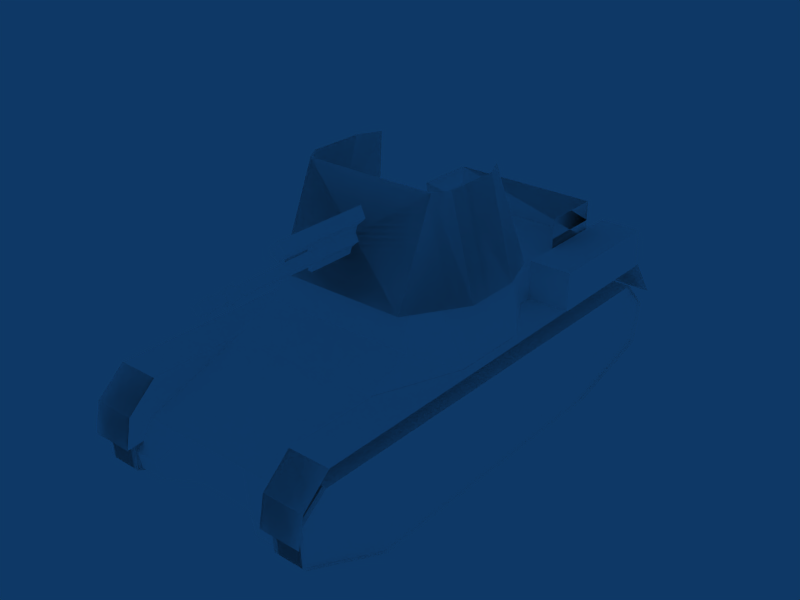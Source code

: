 # Source: SdKfz101_Panzerjager_I_Spain.blend  (saved by Blender 2.49.2; exported with 4.5.12 LTS)
import bpy
from mathutils import Matrix  # noqa: F401  (used for matrix-valued properties, if any)

bpy.ops.wm.read_factory_settings(use_empty=True)
scene = bpy.context.scene
scene.name = 'Scene'

# ---- collections
col_collection_1 = bpy.data.collections.new('Collection 1'); scene.collection.children.link(col_collection_1)

# ---- materials (node trees are filled in below, after node groups)
mat_default = bpy.data.materials.new('Default')
mat_default.alpha_threshold = 0.0
mat_default.diffuse_color = (1.0, 1.0, 1.0, 1.0)
mat_default.roughness = 0.5
mat_default.specular_intensity = 1.0

# ---- material node trees

# ---- world
world_world = bpy.data.worlds.new('World'); scene.world = world_world
world_world.color = (0.05656, 0.2208, 0.4)
world_world.use_sun_shadow = False
world_world.sun_shadow_jitter_overblur = 0.0
world_world.cycles.sampling_method = 'MANUAL'
world_world.cycles.sample_map_resolution = 256

# ---- meshes
me_tank = bpy.data.meshes.new('Tank')
me_tank.from_pydata([(-3.87, 98.91, 94.73), (-1.067, 98.91, 91.73), (-1.067, 95.28, 98.29), (-4.405, 95.28, 94.73), (-1.067, 95.28, 91.16), (2.271, 95.28, 94.73), (-1.067, 87.5, 97.06), (-3.249, 87.5, 94.73), (-1.067, 87.5, 92.4), (1.115, 87.5, 94.73), (-4.893, 87.57, 94.73), (-1.067, 83.0, 98.81), (-1.067, 83.0, 90.64), (2.755, 83.0, 94.73), (-1.067, 86.75, 97.32), (-3.498, 86.75, 94.73), (-1.067, 86.75, 92.13), (1.364, 86.75, 94.73), (-1.067, -8.649, 90.71), (2.698, -8.649, 94.73), (-1.067, 65.59, 102.8), (-1.067, 62.32, 106.8), (-4.847, 62.32, 102.8), (-1.067, 62.32, 98.75), (2.713, 62.32, 102.8), (2.698, 2.735, 102.8), (1.736, 98.91, 94.73), (-1.067, 98.91, 97.72), (-1.067, 2.735, 98.77), (-4.831, 2.735, 102.8), (-1.067, 2.735, 106.8), (-4.831, -8.649, 94.73), (-1.067, -8.649, 98.75), (-4.888, 83.0, 94.73), (2.759, 87.57, 94.73), (-1.067, 87.57, 90.64), (-1.067, 87.57, 98.81), (-1.067, 87.57, 98.81), (-1.067, 87.57, 90.64), (2.759, 87.57, 94.73), (-4.888, 83.0, 94.73), (-1.067, -8.649, 98.75), (-4.831, -8.649, 94.73), (-1.067, 2.735, 106.8), (-4.831, 2.735, 102.8), (-1.067, 2.735, 98.77), (-1.067, 98.91, 97.72), (1.736, 98.91, 94.73), (2.698, 2.735, 102.8), (2.698, -8.649, 94.73), (-1.067, -8.649, 90.71), (2.755, 83.0, 94.73), (-1.067, 83.0, 90.64), (-1.067, 83.0, 98.81), (-4.893, 87.57, 94.73), (-1.067, 98.91, 91.73), (-3.87, 98.91, 94.73), (47.86, 93.94, 45.56), (47.86, 105.6, 36.55), (47.86, 104.6, 18.54), (47.86, 63.93, -0.1344), (47.86, -67.01, -0.07328), (47.86, -110.7, 11.13), (47.86, -114.2, 29.75), (47.86, -100.9, 43.75), (34.84, 93.94, 45.56), (34.84, 105.6, 36.55), (34.84, 104.6, 18.54), (34.84, 63.93, -0.1344), (34.84, -67.01, -0.07328), (34.84, -114.2, 29.75), (34.84, -100.9, 43.75), (49.66, 93.94, 45.56), (49.66, 105.6, 36.55), (49.66, 104.6, 18.54), (49.66, 63.93, -0.1344), (49.66, -67.01, -0.07328), (49.66, -110.7, 11.13), (49.66, -114.2, 29.75), (49.66, -100.9, 43.75), (-49.71, 93.94, 45.56), (-49.71, 105.6, 36.55), (-49.71, 104.6, 18.54), (-49.71, 63.93, -0.1344), (-49.71, -67.01, -0.07328), (-49.71, -110.7, 11.13), (-49.71, -114.2, 29.75), (-49.71, -100.9, 43.75), (-36.69, 93.94, 45.56), (-36.69, 105.6, 36.55), (-36.69, 104.6, 18.54), (-36.69, 63.93, -0.1344), (-36.69, -67.01, -0.07328), (-36.69, -110.7, 11.13), (-36.69, -114.2, 29.75), (-36.69, -100.9, 43.75), (-51.52, 93.94, 45.56), (-51.52, 105.6, 36.55), (-51.52, 104.6, 18.54), (-51.52, 63.93, -0.1344), (-51.52, -67.01, -0.07328), (-51.52, -110.7, 11.13), (-51.52, -114.2, 29.75), (-51.52, -100.9, 43.75), (33.29, -103.2, 54.01), (33.29, 93.91, 53.97), (51.31, 93.91, 53.97), (51.31, -103.2, 54.01), (33.29, -115.8, 36.16), (51.31, -115.8, 36.16), (33.29, 93.91, 31.21), (33.29, 106.4, 43.1), (51.31, 106.4, 43.1), (33.29, 109.0, 30.21), (51.31, 109.0, 30.21), (33.29, -32.17, 34.92), (33.29, 51.3, 34.89), (33.29, -32.15, 54.01), (33.29, -32.14, 69.75), (33.29, -101.4, 54.07), (33.29, -101.4, 65.88), (33.29, -104.3, 25.84), (-35.14, -32.17, 34.92), (-35.14, 51.3, 34.89), (-35.14, -32.15, 54.01), (-35.14, -32.14, 69.75), (-35.14, -101.4, 54.07), (-35.14, -101.4, 65.88), (-35.14, -104.3, 25.84), (10.9, 43.47, 34.9), (-12.75, 43.47, 34.9), (-12.75, -11.0, 34.91), (10.9, -11.0, 34.91), (-12.75, 25.42, 80.62), (10.9, 25.42, 80.62), (-12.75, 7.293, 80.64), (10.9, 7.293, 80.64), (33.29, 97.52, 38.43), (33.29, 34.21, 62.75), (33.29, 53.15, 54.01), (14.42, 97.52, 38.43), (14.42, 91.18, 14.33), (23.73, 104.0, 26.47), (34.44, 104.0, 26.47), (23.73, 102.6, 18.71), (34.44, 102.6, 18.71), (29.85, 27.86, 75.3), (47.07, 17.48, 54.01), (35.58, 17.46, 75.34), (47.06, -16.4, 54.0), (35.6, -16.42, 75.34), (33.14, -39.64, 53.98), (33.28, -32.42, 75.35), (-35.14, 97.52, 38.43), (-35.14, 34.21, 62.75), (-35.14, 53.15, 54.01), (-16.27, 97.52, 38.43), (-16.27, 91.18, 14.33), (-25.58, 104.0, 26.47), (-36.29, 104.0, 26.47), (-25.58, 102.6, 18.71), (-36.29, 102.6, 18.71), (-31.7, 27.86, 75.3), (-48.92, 17.48, 54.01), (-37.43, 17.46, 75.34), (-48.91, -16.4, 54.0), (-37.45, -16.42, 75.34), (-34.99, -39.64, 53.98), (-35.14, -32.42, 75.35), (29.85, 27.86, 75.3), (-31.7, 27.86, 75.3), (-30.21, 32.56, 75.35), (28.35, 32.56, 75.35), (43.54, 7.967, 75.25), (35.58, 17.46, 75.34), (43.56, -16.33, 75.27), (35.6, -16.42, 75.34), (36.96, -34.74, 75.08), (33.28, -32.42, 75.35), (-37.43, 17.46, 75.34), (-45.39, 7.967, 75.25), (-37.45, -16.42, 75.34), (-45.41, -16.33, 75.27), (-35.14, -32.42, 75.35), (-38.81, -34.74, 75.08), (29.71, 27.89, 34.62), (-31.56, 27.89, 34.62), (35.25, 17.32, 34.66), (34.92, -16.37, 34.66), (32.29, -45.75, 34.69), (-37.11, 17.32, 34.66), (-36.78, -16.37, 34.66), (-34.14, -45.75, 34.69), (-35.14, -103.2, 54.01), (-35.14, 93.91, 53.97), (-53.16, 93.91, 53.97), (-53.16, -103.2, 54.01), (-35.14, -115.8, 36.16), (-53.16, -115.8, 36.16), (-35.14, 93.91, 31.21), (-35.14, 106.4, 43.1), (-53.16, 106.4, 43.1), (-35.14, 109.0, 30.21), (-53.16, 109.0, 30.21), (-35.14, -100.8, 53.99), (-35.14, -45.21, 53.98), (-53.45, -45.21, 53.98), (-53.45, -100.8, 53.99), (-35.14, -100.8, 71.04), (-35.14, -45.21, 71.03), (-53.45, -45.21, 71.03), (-53.45, -100.8, 71.04), (32.41, -88.76, 65.9), (32.41, -88.75, 83.21), (-34.26, -88.75, 83.21), (-34.26, -88.76, 65.9), (32.41, -62.13, 65.88), (32.41, -62.12, 83.19), (-34.26, -62.13, 65.88), (-34.26, -62.12, 83.19), (32.41, -88.76, 65.9), (32.41, -88.75, 83.21), (-34.26, -88.75, 83.21), (-34.26, -88.76, 65.9), (32.41, -62.13, 65.88), (32.41, -62.12, 83.19), (-34.26, -62.12, 83.19), (-34.26, -62.13, 65.88), (32.4, -101.4, 51.25), (32.4, -101.4, 65.01), (-1.335, -101.4, 65.01), (-1.335, -101.4, 51.25), (32.4, -110.2, 54.27), (32.4, -110.2, 62.01), (-1.335, -110.2, 62.01), (-1.335, -110.2, 54.27), (38.62, -103.7, 58.27), (31.47, -104.2, 58.27), (38.62, -106.9, 56.1), (38.62, -106.9, 60.45), (31.47, -106.4, 59.79), (31.47, -106.4, 56.75), (-35.79, -115.5, 36.16), (-35.79, 93.91, 31.21), (-35.79, -103.1, 53.82), (-35.79, 93.56, 53.65), (-35.79, 106.0, 42.84), (-35.79, 108.6, 30.21), (34.23, -115.5, 36.16), (34.23, -103.1, 53.82), (34.23, 93.91, 31.21), (34.23, 93.56, 53.65), (34.23, 106.0, 42.84), (34.23, 108.6, 30.21), (28.35, 32.56, 75.35), (43.54, 7.967, 75.25), (43.55, -16.33, 75.27), (36.96, -34.74, 75.08), (28.35, 14.54, 117.3), (32.43, 7.943, 117.3), (32.44, -16.31, 117.3), (27.56, -26.24, 117.2), (-30.21, 32.56, 75.35), (-45.4, 7.967, 75.25), (-45.41, -16.33, 75.27), (-38.81, -34.74, 75.08), (-30.2, 14.54, 117.3), (-34.29, 7.943, 117.3), (-34.29, -16.31, 117.3), (-29.41, -26.24, 117.2), (-30.2, 14.54, 117.3), (28.35, 14.54, 117.3), (28.35, 32.56, 75.35), (-30.21, 32.56, 75.35), (32.43, 7.943, 117.3), (43.54, 7.967, 75.25), (32.44, -16.31, 117.3), (43.55, -16.33, 75.27), (27.56, -26.24, 117.2), (36.96, -34.74, 75.08), (-45.4, 7.967, 75.25), (-34.29, 7.943, 117.3), (-45.41, -16.33, 75.27), (-34.29, -16.31, 117.3), (-38.81, -34.74, 75.08), (-29.41, -26.24, 117.2), (-0.1566, 3.931, 89.88), (-1.977, 3.931, 89.88), (-1.977, 3.931, 100.2), (-0.1566, 3.931, 100.2), (-0.1528, 46.8, 89.76), (-1.981, 46.8, 89.76), (-1.981, 46.8, 100.1), (-0.1528, 46.8, 100.1), (6.047, 23.25, 84.41), (-8.181, 23.25, 84.41), (-8.181, -10.01, 84.42), (6.047, -10.01, 84.42), (-8.181, 19.14, 97.51), (6.047, 19.14, 97.51), (-8.181, -9.998, 97.53), (6.047, -9.998, 97.53), (-53.16, 109.0, 30.21), (-35.14, 109.0, 30.21), (-53.16, 106.4, 43.1), (-35.14, 106.4, 43.1), (-53.16, -115.8, 36.16), (-35.14, -115.8, 36.16), (-53.16, -103.2, 54.01), (-53.16, 93.91, 53.97), (-35.14, 93.91, 53.97), (-35.14, -103.2, 54.01), (51.31, 109.0, 30.21), (33.29, 109.0, 30.21), (51.31, 106.4, 43.1), (33.29, 106.4, 43.1), (51.31, -115.8, 36.16), (33.29, -115.8, 36.16), (51.31, -103.2, 54.01), (51.31, 93.91, 53.97), (33.29, 93.91, 53.97), (33.29, -103.2, 54.01), (-51.52, -100.9, 43.75), (-51.52, -114.2, 29.75), (-51.52, -110.7, 11.13), (-51.52, -67.01, -0.07328), (-51.52, 63.93, -0.1344), (-51.52, 104.6, 18.54), (-51.52, 105.6, 36.55), (-51.52, 93.94, 45.56), (-36.69, -100.9, 43.75), (-36.69, -114.2, 29.75), (-36.69, -110.7, 11.13), (-36.69, -67.01, -0.07328), (-36.69, 63.93, -0.1344), (-36.69, 104.6, 18.54), (-36.69, 105.6, 36.55), (-36.69, 93.94, 45.56), (49.66, -100.9, 43.75), (49.66, -114.2, 29.75), (49.66, -110.7, 11.13), (49.66, -67.01, -0.07328), (49.66, 63.93, -0.1344), (49.66, 104.6, 18.54), (49.66, 105.6, 36.55), (49.66, 93.94, 45.56), (34.84, -100.9, 43.75), (34.84, -114.2, 29.75), (34.84, -110.7, 11.13), (34.84, -67.01, -0.07328), (34.84, 63.93, -0.1344), (34.84, 104.6, 18.54), (34.84, 105.6, 36.55), (34.84, 93.94, 45.56), (-38.77, -100.9, 43.75), (-38.77, -114.2, 29.75), (-38.77, -110.7, 11.13), (-38.77, -67.01, -0.07328), (-38.77, 63.93, -0.1344), (-38.77, 104.6, 18.54), (-38.77, 105.6, 36.55), (-38.77, 93.94, 45.56), (36.92, -100.9, 43.75), (36.92, -114.2, 29.75), (36.92, -110.7, 11.13), (36.92, -67.01, -0.07328), (36.92, 63.93, -0.1344), (36.92, 104.6, 18.54), (36.92, 105.6, 36.55), (36.92, 93.94, 45.56), (34.84, 105.6, 36.55), (49.66, 105.6, 36.55), (34.84, 104.6, 18.54), (49.66, 104.6, 18.54), (34.84, 63.93, -0.1344), (49.66, 63.93, -0.1344), (34.84, -67.01, -0.07328), (49.66, -67.01, -0.07328), (34.84, -114.2, 29.75), (49.66, -114.2, 29.75), (34.84, -100.9, 43.75), (49.66, -100.9, 43.75), (-36.69, 105.6, 36.55), (-51.52, 105.6, 36.55), (-36.69, 104.6, 18.54), (-51.52, 104.6, 18.54), (-36.69, 63.93, -0.1344), (-51.52, 63.93, -0.1344), (-36.69, -110.7, 11.13), (-51.52, -110.7, 11.13), (-36.69, -67.01, -0.07328), (-51.52, -67.01, -0.07328), (-36.69, -114.2, 29.75), (-51.52, -114.2, 29.75), (-36.69, -100.9, 43.75), (-51.52, -100.9, 43.75), (33.29, -103.2, 54.01), (33.29, -103.2, 54.01), (33.29, 93.91, 53.97), (33.29, 106.4, 43.1), (33.29, 109.0, 30.21), (33.29, -115.8, 36.16), (51.31, -103.2, 54.01), (33.29, -32.14, 69.75), (33.29, -32.14, 69.75), (33.29, -32.15, 54.01), (-35.14, -32.14, 69.75), (-35.14, -32.14, 69.75), (-35.14, -32.15, 54.01), (-35.14, -101.4, 65.88), (-35.14, -101.4, 65.88), (33.29, -101.4, 65.88), (33.29, -101.4, 65.88), (33.29, -101.4, 54.07), (-35.14, -101.4, 54.07), (33.29, -32.17, 34.92), (-35.14, -32.17, 34.92), (10.9, 25.42, 80.62), (10.9, 7.293, 80.64), (10.9, 7.293, 80.64), (-12.75, 7.293, 80.64), (-12.75, 7.293, 80.64), (-12.75, 25.42, 80.62), (-12.75, -11.0, 34.91), (10.9, -11.0, 34.91), (23.73, 104.0, 26.47), (14.42, 97.52, 38.43), (-16.27, 97.52, 38.43), (-25.58, 104.0, 26.47), (-25.58, 102.6, 18.71), (23.73, 102.6, 18.71), (-35.14, 34.21, 62.75), (-35.14, 53.15, 54.01), (-31.7, 27.86, 75.3), (33.29, 34.21, 62.75), (33.29, 53.15, 54.01), (29.85, 27.86, 75.3), (29.85, 27.86, 75.3), (29.85, 27.86, 75.3), (-31.7, 27.86, 75.3), (-31.7, 27.86, 75.3), (-37.43, 17.46, 75.34), (-37.45, -16.42, 75.34), (-35.14, -32.42, 75.35), (-31.56, 27.89, 34.62), (29.71, 27.89, 34.62), (35.58, 17.46, 75.34), (35.6, -16.42, 75.34), (33.28, -32.42, 75.35), (-35.14, -103.2, 54.01), (-35.14, -103.2, 54.01), (-53.16, -103.2, 54.01), (-35.14, -115.8, 36.16), (-35.14, 93.91, 53.97), (-35.14, 106.4, 43.1), (-35.14, 109.0, 30.21), (-35.14, -100.8, 71.04), (-35.14, -100.8, 71.04), (-53.45, -100.8, 71.04), (-53.45, -100.8, 71.04), (-53.45, -45.21, 71.03), (-53.45, -45.21, 71.03), (-35.14, -45.21, 71.03), (-35.14, -45.21, 71.03), (-35.14, -45.21, 53.98), (-53.45, -45.21, 53.98), (-53.45, -100.8, 53.99), (-35.14, -100.8, 53.99), (-34.26, -88.75, 83.21), (-34.26, -88.76, 65.9), (32.41, -88.76, 65.9), (32.41, -88.75, 83.21), (32.41, -88.76, 65.9), (32.41, -88.75, 83.21), (-34.26, -88.75, 83.21), (-34.26, -88.76, 65.9), (32.4, -110.2, 54.27), (32.4, -110.2, 54.27), (-1.335, -110.2, 54.27), (-1.335, -110.2, 54.27), (-1.335, -110.2, 62.01), (-1.335, -110.2, 62.01), (32.4, -110.2, 62.01), (32.4, -110.2, 62.01), (32.4, -101.4, 65.01), (-1.335, -101.4, 65.01), (-1.335, -101.4, 51.25), (32.4, -101.4, 51.25), (38.62, -106.9, 56.1), (38.62, -106.9, 56.1), (31.47, -106.4, 56.75), (38.62, -103.7, 58.27), (38.62, -103.7, 58.27), (31.47, -104.2, 58.27), (38.62, -106.9, 60.45), (38.62, -106.9, 60.45), (31.47, -106.4, 59.79), (-30.21, 32.56, 75.35), (-30.2, 14.54, 117.3), (28.35, 32.56, 75.35), (28.35, 14.54, 117.3), (28.35, 14.54, 117.3), (28.35, 32.56, 75.35), (-30.2, 14.54, 117.3), (-30.21, 32.56, 75.35), (-0.1528, 46.8, 89.76), (-0.1528, 46.8, 89.76), (-0.1566, 3.931, 89.88), (-0.1566, 3.931, 89.88), (-1.977, 3.931, 89.88), (-1.977, 3.931, 89.88), (-1.981, 46.8, 89.76), (-1.981, 46.8, 89.76), (-1.981, 46.8, 100.1), (-1.977, 3.931, 100.2), (-0.1566, 3.931, 100.2), (-0.1528, 46.8, 100.1), (6.047, 19.14, 97.51), (6.047, -9.998, 97.53), (6.047, -9.998, 97.53), (-8.181, -9.998, 97.53), (-8.181, -9.998, 97.53), (-8.181, 19.14, 97.51), (-8.181, -10.01, 84.42), (6.047, -10.01, 84.42), (-51.52, -114.2, 29.75), (-36.69, -114.2, 29.75), (-51.52, -110.7, 11.13), (-36.69, -110.7, 11.13), (-51.52, 104.6, 18.54), (-36.69, 104.6, 18.54), (-51.52, 105.6, 36.55), (-36.69, 105.6, 36.55), (49.66, -114.2, 29.75), (34.84, -114.2, 29.75), (49.66, -110.7, 11.13), (34.84, -110.7, 11.13), (49.66, 104.6, 18.54), (34.84, 104.6, 18.54), (49.66, 105.6, 36.55), (34.84, 105.6, 36.55), (49.66, -110.7, 11.13)], [], [(26, 27, 5), (5, 27, 2), (27, 0, 2), (2, 0, 3), (3, 0, 1), (4, 3, 1), (4, 1, 26), (5, 4, 26), (6, 9, 2), (5, 2, 9), (7, 6, 3), (2, 3, 6), (8, 7, 4), (3, 4, 7), (9, 8, 5), (4, 5, 8), (11, 13, 36), (34, 36, 13), (33, 11, 10), (36, 10, 11), (12, 33, 35), (10, 35, 33), (13, 12, 34), (35, 34, 12), (19, 17, 14), (32, 19, 14), (32, 14, 15), (31, 32, 15), (18, 15, 16), (31, 15, 18), (18, 16, 17), (19, 18, 17), (24, 20, 21), (20, 22, 21), (23, 22, 20), (23, 20, 24), (30, 25, 21), (24, 21, 25), (29, 30, 22), (21, 22, 30), (28, 29, 23), (22, 23, 29), (25, 28, 24), (23, 24, 28), (39, 38, 54), (37, 39, 54), (52, 51, 53), (40, 52, 53), (50, 49, 41), (42, 50, 41), (45, 48, 43), (44, 45, 43), (47, 55, 56), (46, 47, 56), (62, 61, 63), (63, 61, 64), (61, 57, 64), (59, 58, 60), (58, 57, 60), (57, 61, 60), (65, 72, 66), (72, 73, 66), (370, 371, 67), (371, 74, 67), (372, 373, 68), (373, 75, 68), (375, 374, 76), (374, 69, 76), (377, 541, 376), (77, 78, 70), (378, 379, 71), (379, 79, 71), (380, 381, 65), (381, 72, 65), (82, 83, 81), (81, 83, 80), (80, 83, 87), (85, 86, 84), (86, 87, 84), (83, 84, 87), (88, 89, 96), (89, 97, 96), (382, 90, 383), (90, 98, 383), (384, 91, 385), (91, 99, 385), (92, 386, 100), (386, 387, 100), (93, 101, 390), (390, 101, 391), (388, 94, 389), (94, 102, 389), (392, 95, 393), (95, 103, 393), (394, 88, 395), (88, 96, 395), (104, 107, 105), (107, 106, 105), (396, 401, 402), (401, 109, 402), (108, 397, 110), (398, 110, 397), (106, 112, 105), (112, 111, 105), (112, 114, 111), (114, 113, 111), (398, 399, 110), (400, 110, 399), (118, 412, 117), (412, 119, 117), (120, 403, 127), (403, 407, 127), (413, 411, 126), (411, 410, 126), (128, 121, 126), (121, 413, 126), (115, 122, 405), (122, 124, 405), (124, 125, 405), (125, 404, 405), (116, 123, 415), (123, 416, 415), (406, 408, 409), (408, 414, 409), (134, 133, 136), (133, 135, 136), (421, 422, 131), (130, 131, 422), (423, 132, 420), (132, 419, 420), (417, 418, 129), (424, 129, 418), (145, 144, 143), (143, 144, 142), (137, 143, 140), (143, 142, 140), (426, 425, 141), (425, 430, 141), (138, 154, 146), (146, 154, 162), (434, 147, 435), (147, 434, 148), (436, 148, 434), (150, 149, 148), (148, 149, 147), (151, 149, 152), (150, 152, 149), (139, 155, 138), (155, 154, 138), (153, 155, 156), (155, 139, 156), (156, 139, 140), (140, 139, 137), (158, 160, 159), (159, 160, 161), (141, 157, 426), (157, 427, 426), (153, 156, 159), (156, 158, 159), (427, 157, 428), (157, 429, 428), (431, 432, 163), (163, 164, 431), (433, 431, 164), (163, 165, 164), (164, 165, 166), (167, 168, 165), (166, 165, 168), (170, 169, 171), (172, 171, 169), (172, 169, 173), (169, 174, 173), (174, 176, 173), (176, 175, 173), (175, 176, 177), (176, 178, 177), (171, 180, 170), (170, 180, 179), (179, 180, 181), (180, 182, 181), (182, 184, 181), (181, 184, 183), (440, 186, 438), (186, 185, 438), (445, 187, 437), (437, 187, 446), (446, 187, 447), (187, 188, 447), (447, 188, 448), (188, 189, 448), (441, 190, 439), (190, 444, 439), (442, 191, 441), (191, 190, 441), (192, 191, 443), (443, 191, 442), (193, 194, 196), (194, 195, 196), (450, 451, 197), (451, 198, 197), (452, 199, 449), (453, 449, 199), (195, 194, 201), (194, 200, 201), (201, 200, 203), (200, 202, 203), (453, 199, 454), (455, 454, 199), (208, 209, 211), (209, 210, 211), (467, 205, 456), (205, 463, 456), (464, 206, 462), (206, 461, 462), (465, 207, 460), (207, 459, 460), (466, 204, 458), (204, 457, 458), (212, 215, 213), (215, 214, 213), (471, 217, 470), (217, 216, 470), (218, 219, 469), (469, 219, 468), (220, 221, 223), (221, 222, 223), (473, 472, 225), (472, 224, 225), (474, 226, 475), (475, 226, 227), (232, 233, 235), (233, 234, 235), (487, 229, 476), (229, 483, 476), (484, 230, 482), (230, 481, 482), (485, 231, 480), (231, 479, 480), (486, 228, 478), (228, 477, 478), (238, 495, 241), (495, 240, 241), (492, 239, 488), (494, 491, 496), (491, 493, 496), (489, 490, 236), (237, 236, 490), (242, 244, 243), (245, 243, 244), (245, 246, 243), (247, 243, 246), (248, 250, 249), (251, 249, 250), (251, 250, 252), (253, 252, 250), (262, 254, 266), (266, 254, 258), (259, 500, 255), (499, 255, 500), (255, 256, 259), (256, 260, 259), (257, 261, 256), (256, 261, 260), (267, 263, 498), (497, 498, 263), (263, 267, 264), (267, 268, 264), (265, 264, 269), (264, 268, 269), (272, 273, 271), (270, 271, 273), (274, 275, 501), (502, 501, 275), (275, 274, 277), (274, 276, 277), (279, 277, 278), (277, 276, 278), (281, 503, 280), (504, 280, 503), (280, 282, 281), (282, 283, 281), (284, 285, 282), (282, 285, 283), (291, 290, 287), (286, 287, 290), (288, 292, 510), (510, 292, 512), (289, 508, 293), (508, 506, 293), (514, 509, 515), (509, 507, 515), (505, 511, 516), (511, 513, 516), (299, 298, 301), (298, 300, 301), (295, 296, 522), (296, 521, 522), (523, 297, 520), (297, 519, 520), (294, 517, 524), (524, 517, 518), (305, 302, 303), (304, 302, 305), (310, 304, 305), (309, 304, 310), (308, 307, 306), (311, 307, 308), (312, 315, 313), (314, 315, 312), (314, 320, 315), (319, 320, 314), (317, 318, 316), (321, 318, 317), (330, 323, 322), (331, 323, 330), (526, 324, 525), (332, 324, 526), (333, 325, 527), (528, 333, 527), (334, 327, 326), (335, 327, 334), (530, 328, 529), (336, 328, 530), (532, 329, 531), (337, 329, 532), (339, 346, 338), (347, 346, 339), (340, 534, 533), (348, 534, 340), (349, 536, 535), (341, 349, 535), (343, 350, 342), (351, 350, 343), (344, 538, 537), (352, 538, 344), (345, 540, 539), (353, 540, 345), (358, 354, 357), (355, 357, 354), (356, 357, 355), (361, 354, 358), (360, 361, 358), (359, 360, 358), (369, 366, 365), (368, 366, 369), (367, 366, 368), (365, 362, 369), (363, 362, 365), (364, 363, 365)])
_uv = me_tank.uv_layers.new(name='UVTex')
_uv.uv.foreach_set('vector', [0.04985, 0.2684, 0.03597, 0.2684, 0.05251, 0.2468, 0.05251, 0.2468, 0.03597, 0.2684, 0.03597, 0.2468, 0.03597, 0.2684, 0.02208, 0.2684, 0.03597, 0.2468, 0.03597, 0.2468, 0.02208, 0.2684, 0.01944, 0.2468, 0.05251, 0.2468, 0.04985, 0.2684, 0.03597, 0.2684, 0.03597, 0.2468, 0.05251, 0.2468, 0.03597, 0.2684, 0.03597, 0.2468, 0.03597, 0.2684, 0.02208, 0.2684, 0.01944, 0.2468, 0.03597, 0.2468, 0.02208, 0.2684, 0.03597, 0.2059, 0.04678, 0.2059, 0.03597, 0.2468, 0.05251, 0.2468, 0.03597, 0.2468, 0.04678, 0.2059, 0.02517, 0.2059, 0.03597, 0.2059, 0.01944, 0.2468, 0.03597, 0.2468, 0.01944, 0.2468, 0.03597, 0.2059, 0.03597, 0.2059, 0.04678, 0.2059, 0.03597, 0.2468, 0.05251, 0.2468, 0.03597, 0.2468, 0.04678, 0.2059, 0.02516, 0.2059, 0.03597, 0.2059, 0.01944, 0.2468, 0.03597, 0.2468, 0.01944, 0.2468, 0.03597, 0.2059, 0.03557, 0.2712, 0.05317, 0.2712, 0.03557, 0.2937, 0.05317, 0.2937, 0.03557, 0.2937, 0.05317, 0.2712, 0.01794, 0.2712, 0.03557, 0.2712, 0.01794, 0.2937, 0.03557, 0.2937, 0.01794, 0.2937, 0.03557, 0.2712, 0.03557, 0.2712, 0.05317, 0.2712, 0.03557, 0.2937, 0.05317, 0.2937, 0.03557, 0.2937, 0.05317, 0.2712, 0.01794, 0.2712, 0.03557, 0.2712, 0.01794, 0.2937, 0.03557, 0.2937, 0.01794, 0.2937, 0.03557, 0.2712, 0.09287, 0.009745, 0.08751, 0.3579, 0.07774, 0.3579, 0.07774, 0.009745, 0.09287, 0.009745, 0.07774, 0.3579, 0.07774, 0.009745, 0.07774, 0.3579, 0.06796, 0.3579, 0.0626, 0.01037, 0.07774, 0.009745, 0.06796, 0.3579, 0.07774, 0.009745, 0.08751, 0.3579, 0.07774, 0.3579, 0.09287, 0.009745, 0.08751, 0.3579, 0.07774, 0.009745, 0.07774, 0.009745, 0.07774, 0.3579, 0.06796, 0.3579, 0.0626, 0.009745, 0.07774, 0.009745, 0.06796, 0.3579, 0.1537, 0.2277, 0.1379, 0.2459, 0.1379, 0.2277, 0.1379, 0.2459, 0.1221, 0.2277, 0.1379, 0.2277, 0.1379, 0.2277, 0.1537, 0.2277, 0.1379, 0.2459, 0.1379, 0.2277, 0.1379, 0.2459, 0.1221, 0.2277, 0.1379, 0.005934, 0.1537, 0.005934, 0.1379, 0.2277, 0.1537, 0.2277, 0.1379, 0.2277, 0.1537, 0.005934, 0.1221, 0.005931, 0.1379, 0.005934, 0.1221, 0.2277, 0.1379, 0.2277, 0.1221, 0.2277, 0.1379, 0.005934, 0.1379, 0.005934, 0.1537, 0.005934, 0.1379, 0.2277, 0.1537, 0.2277, 0.1379, 0.2277, 0.1537, 0.005934, 0.1221, 0.005934, 0.1379, 0.005934, 0.1221, 0.2277, 0.1379, 0.2277, 0.1221, 0.2277, 0.1379, 0.005934, 0.02751, 0.3447, 0.04539, 0.3626, 0.02751, 0.3805, 0.009629, 0.3626, 0.02751, 0.3447, 0.02751, 0.3805, 0.02751, 0.3447, 0.04539, 0.3626, 0.02751, 0.3805, 0.009629, 0.3626, 0.02751, 0.3447, 0.02751, 0.3805, 0.02795, 0.4789, 0.04473, 0.4957, 0.02795, 0.5125, 0.01117, 0.4957, 0.02795, 0.4789, 0.02795, 0.5125, 0.02795, 0.4789, 0.04473, 0.4957, 0.02795, 0.5125, 0.01117, 0.4957, 0.02795, 0.4789, 0.02795, 0.5125, 0.02751, 0.3805, 0.009629, 0.3626, 0.02751, 0.3447, 0.04539, 0.3626, 0.02751, 0.3805, 0.02751, 0.3447, 0.9862, 0.04169, 0.8201, 0.002459, 0.9995, 0.1068, 0.9995, 0.1068, 0.8201, 0.002459, 0.949, 0.1559, 0.8201, 0.002459, 0.2088, 0.1622, 0.949, 0.1559, 0.1682, 0.06761, 0.1647, 0.1307, 0.3228, 0.006661, 0.1647, 0.1307, 0.2088, 0.1622, 0.3228, 0.006661, 0.2088, 0.1622, 0.8201, 0.002459, 0.3228, 0.006661, 0.701, 0.2478, 0.701, 0.1758, 0.7313, 0.2478, 0.701, 0.1758, 0.7313, 0.1758, 0.7313, 0.2478, 0.7313, 0.2478, 0.7313, 0.1758, 0.7919, 0.2478, 0.7313, 0.1758, 0.7919, 0.1758, 0.7919, 0.2478, 0.1845, 0.2478, 0.1845, 0.1758, 0.333, 0.2478, 0.1845, 0.1758, 0.333, 0.1758, 0.333, 0.2478, 0.333, 0.1758, 0.333, 0.2478, 0.8109, 0.1758, 0.333, 0.2478, 0.8109, 0.2478, 0.8109, 0.1758, 0.8109, 0.1758, 0.9705, 0.1758, 0.8109, 0.2478, 0.6261, 0.1758, 0.5635, 0.1758, 0.5635, 0.2478, 0.5635, 0.2478, 0.5635, 0.1758, 0.5164, 0.2478, 0.5635, 0.1758, 0.5164, 0.1758, 0.5164, 0.2478, 0.9391, 0.2478, 0.9391, 0.1758, 0.2278, 0.2478, 0.9391, 0.1758, 0.2278, 0.1758, 0.2278, 0.2478, 0.1682, 0.06761, 0.3228, 0.006661, 0.1647, 0.1307, 0.1647, 0.1307, 0.3228, 0.006661, 0.2088, 0.1622, 0.2088, 0.1622, 0.3228, 0.006661, 0.949, 0.1559, 0.9862, 0.04169, 0.9995, 0.1068, 0.8201, 0.002459, 0.9995, 0.1068, 0.949, 0.1559, 0.8201, 0.002459, 0.3228, 0.006661, 0.8201, 0.002459, 0.949, 0.1559, 0.701, 0.2478, 0.7313, 0.2478, 0.701, 0.1758, 0.7313, 0.2478, 0.7313, 0.1758, 0.701, 0.1758, 0.7313, 0.2478, 0.7919, 0.2478, 0.7313, 0.1758, 0.7919, 0.2478, 0.7919, 0.1758, 0.7313, 0.1758, 0.1845, 0.2478, 0.333, 0.2478, 0.1845, 0.1758, 0.333, 0.2478, 0.333, 0.1758, 0.1845, 0.1758, 0.8109, 0.2478, 0.333, 0.2478, 0.8109, 0.1758, 0.333, 0.2478, 0.333, 0.1758, 0.8109, 0.1758, 0.9705, 0.2478, 0.9705, 0.1758, 0.8109, 0.2478, 0.8109, 0.2478, 0.9705, 0.1758, 0.8109, 0.1758, 0.6261, 0.2478, 0.5635, 0.2478, 0.6261, 0.1758, 0.5635, 0.2478, 0.5635, 0.1758, 0.6261, 0.1758, 0.5635, 0.2478, 0.5164, 0.2478, 0.5635, 0.1758, 0.5164, 0.2478, 0.5164, 0.1758, 0.5635, 0.1758, 0.9391, 0.2478, 0.2278, 0.2478, 0.9391, 0.1758, 0.2278, 0.2478, 0.2278, 0.1758, 0.9391, 0.1758, 0.9454, 0.33, 0.9454, 0.2653, 0.2261, 0.33, 0.9454, 0.2653, 0.2261, 0.2653, 0.2261, 0.33, 0.9454, 0.33, 0.9914, 0.33, 0.9454, 0.2653, 0.9914, 0.33, 0.9914, 0.2653, 0.9454, 0.2653, 0.9928, 0.3917, 0.9454, 0.3429, 0.2261, 0.398, 0.2261, 0.3437, 0.2261, 0.398, 0.9454, 0.3429, 0.2261, 0.2653, 0.1805, 0.2653, 0.2261, 0.33, 0.1805, 0.2653, 0.1805, 0.33, 0.2261, 0.33, 0.1805, 0.2653, 0.1371, 0.2653, 0.1805, 0.33, 0.1371, 0.2653, 0.1371, 0.33, 0.1805, 0.33, 0.2261, 0.3437, 0.1774, 0.3623, 0.2261, 0.398, 0.171, 0.3975, 0.2261, 0.398, 0.1774, 0.3623, 0.9876, 0.7309, 0.7409, 0.7179, 0.9876, 0.678, 0.7409, 0.7179, 0.7409, 0.678, 0.9876, 0.678, 0.8508, 0.6664, 0.604, 0.6664, 0.8508, 0.4206, 0.604, 0.6664, 0.604, 0.4206, 0.8508, 0.4206, 0.8905, 0.6664, 0.8508, 0.6664, 0.8905, 0.4206, 0.8508, 0.6664, 0.8508, 0.4206, 0.8905, 0.4206, 0.9854, 0.4206, 0.9854, 0.6664, 0.8905, 0.4206, 0.9854, 0.6664, 0.8905, 0.6664, 0.8905, 0.4206, 0.5792, 0.4206, 0.5792, 0.6664, 0.515, 0.4206, 0.5792, 0.6664, 0.515, 0.6664, 0.515, 0.4206, 0.515, 0.6664, 0.462, 0.6664, 0.515, 0.4206, 0.462, 0.6664, 0.462, 0.4206, 0.515, 0.4206, 0.2013, 0.5071, 0.1433, 0.5071, 0.2013, 0.4337, 0.1433, 0.5071, 0.1433, 0.4337, 0.2013, 0.4337, 0.9876, 0.7309, 0.9876, 0.678, 0.7409, 0.7179, 0.9876, 0.678, 0.7409, 0.678, 0.7409, 0.7179, 0.3565, 0.7825, 0.2716, 0.7825, 0.3565, 0.7164, 0.2716, 0.7825, 0.2716, 0.7164, 0.3565, 0.7164, 0.1061, 0.8686, 0.1061, 0.8024, 0.2599, 0.9354, 0.2599, 0.7366, 0.2599, 0.9354, 0.1061, 0.8024, 0.2599, 0.7926, 0.2599, 0.8776, 0.1061, 0.7926, 0.2599, 0.8776, 0.1061, 0.8776, 0.1061, 0.7926, 0.1061, 0.8024, 0.1061, 0.8686, 0.2599, 0.7366, 0.2599, 0.9354, 0.2599, 0.7366, 0.1061, 0.8686, 0.6455, 0.9872, 0.6455, 0.9488, 0.6717, 0.9872, 0.6717, 0.9872, 0.6455, 0.9488, 0.6717, 0.9488, 0.7119, 0.9831, 0.6717, 0.9872, 0.7119, 0.9153, 0.6717, 0.9872, 0.6717, 0.9488, 0.7119, 0.9153, 0.7119, 0.9153, 0.6717, 0.9488, 0.6308, 0.9153, 0.6717, 0.9488, 0.6455, 0.9488, 0.6308, 0.9153, 0.9429, 0.9831, 0.9429, 0.7373, 0.9852, 0.9708, 0.9852, 0.9708, 0.9429, 0.7373, 0.9852, 0.7496, 0.1003, 0.3855, 0.1297, 0.4465, 0.1297, 0.3163, 0.1297, 0.4465, 0.1003, 0.3855, 0.05793, 0.4466, 0.05806, 0.4087, 0.05793, 0.4466, 0.1003, 0.3855, 0.05796, 0.5703, 0.1297, 0.5702, 0.05793, 0.4466, 0.05793, 0.4466, 0.1297, 0.5702, 0.1297, 0.4465, 0.1298, 0.655, 0.1297, 0.5702, 0.05789, 0.6286, 0.05796, 0.5703, 0.05789, 0.6286, 0.1297, 0.5702, 0.8738, 0.9831, 0.8738, 0.7373, 0.9429, 0.9831, 0.8738, 0.7373, 0.9429, 0.7373, 0.9429, 0.9831, 0.7119, 0.7373, 0.8738, 0.7373, 0.7119, 0.8051, 0.8738, 0.7373, 0.8738, 0.9831, 0.7119, 0.8051, 0.7119, 0.8051, 0.8738, 0.9831, 0.7119, 0.9153, 0.7119, 0.9153, 0.8738, 0.9831, 0.7119, 0.9831, 0.6717, 0.7716, 0.6455, 0.7716, 0.6717, 0.7332, 0.6717, 0.7332, 0.6455, 0.7716, 0.6455, 0.7332, 0.6308, 0.9153, 0.6308, 0.8051, 0.7119, 0.9153, 0.6308, 0.8051, 0.7119, 0.8051, 0.7119, 0.9153, 0.7119, 0.7373, 0.7119, 0.8051, 0.6717, 0.7332, 0.7119, 0.8051, 0.6717, 0.7716, 0.6717, 0.7332, 0.7119, 0.8051, 0.6308, 0.8051, 0.6717, 0.7716, 0.6308, 0.8051, 0.6455, 0.7716, 0.6717, 0.7716, 0.1003, 0.3855, 0.1297, 0.3163, 0.1297, 0.4465, 0.1297, 0.4465, 0.05793, 0.4466, 0.1003, 0.3855, 0.05806, 0.4087, 0.1003, 0.3855, 0.05793, 0.4466, 0.1297, 0.4465, 0.1297, 0.5702, 0.05793, 0.4466, 0.05793, 0.4466, 0.1297, 0.5702, 0.05796, 0.5703, 0.1298, 0.655, 0.05789, 0.6286, 0.1297, 0.5702, 0.05796, 0.5703, 0.1297, 0.5702, 0.05789, 0.6286, 0.6327, 0.7461, 0.4116, 0.7461, 0.6274, 0.7289, 0.417, 0.7289, 0.6274, 0.7289, 0.4116, 0.7461, 0.3709, 0.7426, 0.3881, 0.7372, 0.4607, 0.688, 0.3881, 0.7372, 0.426, 0.7165, 0.4607, 0.688, 0.426, 0.7165, 0.5497, 0.7165, 0.4607, 0.688, 0.5497, 0.7165, 0.5493, 0.688, 0.4607, 0.688, 0.5493, 0.688, 0.5497, 0.7165, 0.6165, 0.7117, 0.5497, 0.7165, 0.608, 0.7249, 0.6165, 0.7117, 0.3709, 0.7426, 0.4607, 0.688, 0.3881, 0.7372, 0.3881, 0.7372, 0.4607, 0.688, 0.426, 0.7165, 0.426, 0.7165, 0.4607, 0.688, 0.5497, 0.7165, 0.4607, 0.688, 0.5493, 0.688, 0.5497, 0.7165, 0.5493, 0.688, 0.6165, 0.7117, 0.5497, 0.7165, 0.5497, 0.7165, 0.6165, 0.7117, 0.608, 0.7249, 0.443, 0.4328, 0.5799, 0.4328, 0.443, 0.654, 0.5799, 0.4328, 0.5799, 0.654, 0.443, 0.654, 0.5799, 0.6537, 0.5799, 0.6153, 0.443, 0.6537, 0.443, 0.6537, 0.5799, 0.6153, 0.443, 0.6153, 0.443, 0.6153, 0.5799, 0.6153, 0.443, 0.4921, 0.5799, 0.6153, 0.5799, 0.4921, 0.443, 0.4921, 0.443, 0.4921, 0.5799, 0.4921, 0.443, 0.4337, 0.5799, 0.4921, 0.5799, 0.4337, 0.443, 0.4337, 0.443, 0.6153, 0.5799, 0.6153, 0.443, 0.6537, 0.5799, 0.6153, 0.5799, 0.6537, 0.443, 0.6537, 0.443, 0.4921, 0.5799, 0.4921, 0.443, 0.6153, 0.5799, 0.4921, 0.5799, 0.6153, 0.443, 0.6153, 0.5799, 0.4337, 0.5799, 0.4921, 0.443, 0.4337, 0.443, 0.4337, 0.5799, 0.4921, 0.443, 0.4921, 0.9454, 0.33, 0.2261, 0.33, 0.9454, 0.2653, 0.2261, 0.33, 0.2261, 0.2653, 0.9454, 0.2653, 0.9454, 0.33, 0.9454, 0.2653, 0.9914, 0.33, 0.9454, 0.2653, 0.9914, 0.2653, 0.9914, 0.33, 0.9928, 0.3917, 0.2261, 0.398, 0.9454, 0.3429, 0.2261, 0.3437, 0.9454, 0.3429, 0.2261, 0.398, 0.2261, 0.2653, 0.2261, 0.33, 0.1805, 0.2653, 0.2261, 0.33, 0.1805, 0.33, 0.1805, 0.2653, 0.1805, 0.2653, 0.1805, 0.33, 0.1371, 0.2653, 0.1805, 0.33, 0.1371, 0.33, 0.1371, 0.2653, 0.2261, 0.3437, 0.2261, 0.398, 0.1774, 0.3623, 0.171, 0.3975, 0.1774, 0.3623, 0.2261, 0.398, 0.4163, 0.4284, 0.4163, 0.6314, 0.3506, 0.4284, 0.4163, 0.6314, 0.3506, 0.6314, 0.3506, 0.4284, 0.2932, 0.4284, 0.2932, 0.6314, 0.3506, 0.4284, 0.2932, 0.6314, 0.3506, 0.6314, 0.3506, 0.4284, 0.3478, 0.6945, 0.4135, 0.6945, 0.3478, 0.6372, 0.4135, 0.6945, 0.4135, 0.6372, 0.3478, 0.6372, 0.2932, 0.6314, 0.2932, 0.4284, 0.3506, 0.6314, 0.2932, 0.4284, 0.3506, 0.4284, 0.3506, 0.6314, 0.4135, 0.6945, 0.3478, 0.6945, 0.4135, 0.6372, 0.3478, 0.6945, 0.3478, 0.6372, 0.4135, 0.6372, 0.2796, 0.6704, 0.2796, 0.4249, 0.2124, 0.6704, 0.2796, 0.4249, 0.2124, 0.4249, 0.2124, 0.6704, 0.2796, 0.5925, 0.2796, 0.4953, 0.2124, 0.5925, 0.2796, 0.4953, 0.2124, 0.4953, 0.2124, 0.5925, 0.2796, 0.5925, 0.2124, 0.5925, 0.2796, 0.4953, 0.2796, 0.4953, 0.2124, 0.5925, 0.2124, 0.4953, 0.2796, 0.6704, 0.2124, 0.6704, 0.2796, 0.4249, 0.2124, 0.6704, 0.2124, 0.4249, 0.2796, 0.4249, 0.2124, 0.4953, 0.2796, 0.4953, 0.2124, 0.5925, 0.2796, 0.4953, 0.2796, 0.5925, 0.2124, 0.5925, 0.2796, 0.5925, 0.2796, 0.4953, 0.2124, 0.5925, 0.2124, 0.5925, 0.2796, 0.4953, 0.2124, 0.4953, 0.1283, 0.9319, 0.1283, 0.9594, 0.007096, 0.9319, 0.1283, 0.9594, 0.007096, 0.9594, 0.007096, 0.9319, 0.1604, 0.9217, 0.1604, 0.9676, 0.1283, 0.9319, 0.1604, 0.9676, 0.1283, 0.9594, 0.1283, 0.9319, 0.1283, 0.9884, 0.007095, 0.9884, 0.1283, 0.9594, 0.007095, 0.9884, 0.007096, 0.9594, 0.1283, 0.9594, 0.1604, 0.9676, 0.1604, 0.9217, 0.1283, 0.9594, 0.1604, 0.9217, 0.1283, 0.9319, 0.1283, 0.9594, 0.007096, 0.901, 0.1283, 0.901, 0.007096, 0.9319, 0.1283, 0.901, 0.1283, 0.9319, 0.007096, 0.9319, 0.6909, 0.7088, 0.6716, 0.7089, 0.6877, 0.6829, 0.6716, 0.7089, 0.6742, 0.6829, 0.6877, 0.6829, 0.6813, 0.7207, 0.6716, 0.7089, 0.6909, 0.7088, 0.6716, 0.7089, 0.656, 0.7089, 0.6742, 0.6829, 0.656, 0.7089, 0.6634, 0.6829, 0.6742, 0.6829, 0.6909, 0.7088, 0.6877, 0.6829, 0.7004, 0.7089, 0.6944, 0.6829, 0.7004, 0.7089, 0.6877, 0.6829, 0.9928, 0.3917, 0.9454, 0.3429, 0.2261, 0.398, 0.2261, 0.3437, 0.2261, 0.398, 0.9454, 0.3429, 0.2261, 0.3437, 0.1774, 0.3623, 0.2261, 0.398, 0.171, 0.3975, 0.2261, 0.398, 0.1774, 0.3623, 0.9928, 0.3917, 0.2261, 0.398, 0.9454, 0.3429, 0.2261, 0.3437, 0.9454, 0.3429, 0.2261, 0.398, 0.2261, 0.3437, 0.2261, 0.398, 0.1774, 0.3623, 0.171, 0.3975, 0.1774, 0.3623, 0.2261, 0.398, 0.6154, 0.7778, 0.6154, 0.9882, 0.4745, 0.7778, 0.4745, 0.7778, 0.6154, 0.9882, 0.4745, 0.9882, 0.3154, 0.8327, 0.3154, 0.8135, 0.4579, 0.8326, 0.4579, 0.7802, 0.4579, 0.8326, 0.3154, 0.8135, 0.4579, 0.8326, 0.4579, 0.9213, 0.3154, 0.8327, 0.4579, 0.9213, 0.3154, 0.9212, 0.3154, 0.8327, 0.4579, 0.9885, 0.3154, 0.9574, 0.4579, 0.9213, 0.4579, 0.9213, 0.3154, 0.9574, 0.3154, 0.9212, 0.3154, 0.8327, 0.4579, 0.8326, 0.3154, 0.8135, 0.4579, 0.7802, 0.3154, 0.8135, 0.4579, 0.8326, 0.4579, 0.8326, 0.3154, 0.8327, 0.4579, 0.9213, 0.3154, 0.8327, 0.3154, 0.9212, 0.4579, 0.9213, 0.4579, 0.9885, 0.4579, 0.9213, 0.3154, 0.9574, 0.4579, 0.9213, 0.3154, 0.9212, 0.3154, 0.9574, 0.6154, 0.9882, 0.6154, 0.7778, 0.4745, 0.9882, 0.4745, 0.7778, 0.4745, 0.9882, 0.6154, 0.7778, 0.3154, 0.8327, 0.4579, 0.8326, 0.3154, 0.8135, 0.4579, 0.7802, 0.3154, 0.8135, 0.4579, 0.8326, 0.4579, 0.8326, 0.3154, 0.8327, 0.4579, 0.9213, 0.3154, 0.8327, 0.3154, 0.9212, 0.4579, 0.9213, 0.4579, 0.9885, 0.4579, 0.9213, 0.3154, 0.9574, 0.4579, 0.9213, 0.3154, 0.9212, 0.3154, 0.9574, 0.3154, 0.8327, 0.3154, 0.8135, 0.4579, 0.8326, 0.4579, 0.7802, 0.4579, 0.8326, 0.3154, 0.8135, 0.4579, 0.8326, 0.4579, 0.9212, 0.3154, 0.8327, 0.4579, 0.9212, 0.3154, 0.9212, 0.3154, 0.8327, 0.4579, 0.9885, 0.3154, 0.9574, 0.4579, 0.9212, 0.4579, 0.9212, 0.3154, 0.9574, 0.3154, 0.9212, 0.1122, 0.1668, 0.1056, 0.1668, 0.1122, 0.01034, 0.1056, 0.01034, 0.1122, 0.01034, 0.1056, 0.1668, 0.005085, 0.005249, 0.005085, 0.1623, 0.05029, 0.005249, 0.05029, 0.005249, 0.005085, 0.1623, 0.05029, 0.1623, 0.005085, 0.005249, 0.05029, 0.005249, 0.005085, 0.1623, 0.05029, 0.005249, 0.05029, 0.1623, 0.005085, 0.1623, 0.05255, 0.1957, 0.01773, 0.1957, 0.05255, 0.1892, 0.01773, 0.1957, 0.01773, 0.1892, 0.05255, 0.1892, 0.01773, 0.1957, 0.01773, 0.1892, 0.0526, 0.1957, 0.01773, 0.1892, 0.0526, 0.1892, 0.0526, 0.1957, 0.3386, 0.7931, 0.2875, 0.7931, 0.3386, 0.6779, 0.2875, 0.7931, 0.2875, 0.6779, 0.3386, 0.6779, 0.1527, 0.6609, 0.1527, 0.5269, 0.1996, 0.6483, 0.1527, 0.5269, 0.1996, 0.5269, 0.1996, 0.6483, 0.05132, 0.4099, 0.05132, 0.4611, 0.007248, 0.4099, 0.05132, 0.4611, 0.007248, 0.4611, 0.007248, 0.4099, 0.1527, 0.6609, 0.1996, 0.6483, 0.1527, 0.5269, 0.1527, 0.5269, 0.1996, 0.6483, 0.1996, 0.5269, 0.1805, 0.33, 0.1371, 0.2653, 0.1371, 0.33, 0.1805, 0.2653, 0.1371, 0.2653, 0.1805, 0.33, 0.2261, 0.33, 0.1805, 0.2653, 0.1805, 0.33, 0.2261, 0.2653, 0.1805, 0.2653, 0.2261, 0.33, 0.9454, 0.2653, 0.9914, 0.33, 0.9914, 0.2653, 0.9454, 0.33, 0.9914, 0.33, 0.9454, 0.2653, 0.1371, 0.2653, 0.1805, 0.33, 0.1371, 0.33, 0.1805, 0.2653, 0.1805, 0.33, 0.1371, 0.2653, 0.1805, 0.2653, 0.2261, 0.33, 0.1805, 0.33, 0.2261, 0.2653, 0.2261, 0.33, 0.1805, 0.2653, 0.9914, 0.33, 0.9454, 0.2653, 0.9914, 0.2653, 0.9454, 0.33, 0.9454, 0.2653, 0.9914, 0.33, 0.5164, 0.2478, 0.5635, 0.1758, 0.5164, 0.1758, 0.5635, 0.2478, 0.5635, 0.1758, 0.5164, 0.2478, 0.5635, 0.2478, 0.6261, 0.1758, 0.5635, 0.1758, 0.6261, 0.2478, 0.6261, 0.1758, 0.5635, 0.2478, 0.8109, 0.2478, 0.8109, 0.1758, 0.9705, 0.1758, 0.9705, 0.2478, 0.8109, 0.2478, 0.9705, 0.1758, 0.333, 0.2478, 0.1845, 0.1758, 0.333, 0.1758, 0.1845, 0.2478, 0.1845, 0.1758, 0.333, 0.2478, 0.7919, 0.2478, 0.7313, 0.1758, 0.7919, 0.1758, 0.7313, 0.2478, 0.7313, 0.1758, 0.7919, 0.2478, 0.7313, 0.2478, 0.701, 0.1758, 0.7313, 0.1758, 0.701, 0.2478, 0.701, 0.1758, 0.7313, 0.2478, 0.5635, 0.1758, 0.5164, 0.2478, 0.5164, 0.1758, 0.5635, 0.2478, 0.5164, 0.2478, 0.5635, 0.1758, 0.6261, 0.1758, 0.5635, 0.2478, 0.5635, 0.1758, 0.6261, 0.2478, 0.5635, 0.2478, 0.6261, 0.1758, 0.8109, 0.2478, 0.9705, 0.2478, 0.9705, 0.1758, 0.8109, 0.1758, 0.8109, 0.2478, 0.9705, 0.1758, 0.1845, 0.1758, 0.333, 0.2478, 0.333, 0.1758, 0.1845, 0.2478, 0.333, 0.2478, 0.1845, 0.1758, 0.7313, 0.1758, 0.7919, 0.2478, 0.7919, 0.1758, 0.7313, 0.2478, 0.7919, 0.2478, 0.7313, 0.1758, 0.701, 0.1758, 0.7313, 0.2478, 0.7313, 0.1758, 0.701, 0.2478, 0.7313, 0.2478, 0.701, 0.1758, 0.3228, 0.006661, 0.949, 0.1559, 0.8201, 0.002459, 0.9995, 0.1068, 0.8201, 0.002459, 0.949, 0.1559, 0.9862, 0.04169, 0.8201, 0.002459, 0.9995, 0.1068, 0.2088, 0.1622, 0.949, 0.1559, 0.3228, 0.006661, 0.1647, 0.1307, 0.2088, 0.1622, 0.3228, 0.006661, 0.1682, 0.06761, 0.1647, 0.1307, 0.3228, 0.006661, 0.2088, 0.1622, 0.3228, 0.006661, 0.8201, 0.002459, 0.1647, 0.1307, 0.3228, 0.006661, 0.2088, 0.1622, 0.1682, 0.06761, 0.3228, 0.006661, 0.1647, 0.1307, 0.8201, 0.002459, 0.949, 0.1559, 0.2088, 0.1622, 0.9995, 0.1068, 0.949, 0.1559, 0.8201, 0.002459, 0.9862, 0.04169, 0.9995, 0.1068, 0.8201, 0.002459])
me_tank.materials.append(mat_default)
me_tank.use_remesh_preserve_volume = False
me_tank.use_remesh_preserve_attributes = False
me_tank.use_mirror_vertex_groups = False
me_tank.update()
arm_scene_root = bpy.data.armatures.new('Scene Root')  # bones are not reproduced

# ---- objects
ob_scene_root = bpy.data.objects.new('Scene Root', arm_scene_root)
ob_tank = bpy.data.objects.new('Tank', me_tank)

# ---- transforms, parenting, visibility, modifiers, constraints
ob_scene_root.location = (-1.007, 0.0, 0.0)
ob_scene_root.lock_rotations_4d = False
ob_scene_root.empty_display_type = 'ARROWS'
ob_scene_root.lineart.crease_threshold = 0.0
ob_tank.parent = ob_scene_root
ob_tank.location = (0.0, 0.0002202, 1.276)
ob_tank.rotation_euler = (0.0, -0.0, -3.142)
ob_tank.lock_rotations_4d = False
ob_tank.empty_display_type = 'ARROWS'
ob_tank.lineart.crease_threshold = 0.0
_vg = ob_tank.vertex_groups.new(name='tank_bone_reach')
_vg.add([0, 1, 2, 3, 4, 5, 6, 7, 8, 9, 10, 11, 12, 13, 14, 15, 16, 17, 18, 19, 26, 27, 31, 32, 33, 34, 35, 36, 37, 38, 39, 40, 41, 42, 46, 47, 49, 50, 51, 52, 53, 54, 55, 56], 1.0, 'REPLACE')
_vg = ob_tank.vertex_groups.new(name='tank_bone_turret')
_vg.add([57, 58, 59, 60, 61, 62, 63, 64, 65, 66, 67, 68, 69, 70, 71, 72, 73, 74, 75, 76, 77, 78, 79, 80, 81, 82, 83, 84, 85, 86, 87, 88, 89, 90, 91, 92, 93, 94, 95, 96, 97, 98, 99, 100, 101, 102, 103, 104, 105, 106, 107, 108, 109, 110, 111, 112, 113, 114, 115, 116, 117, 118, 119, 120, 121, 122, 123, 124, 125, 126, 127, 128, 129, 130, 131, 132, 133, 134, 135, 136, 137, 138, 139, 140, 141, 142, 143, 144, 145, 146, 147, 148, 149, 150, 151, 152, 153, 154, 155, 156, 157, 158, 159, 160, 161, 162, 163, 164, 165, 166, 167, 168, 169, 170, 171, 172, 173, 174, 175, 176, 177, 178, 179, 180, 181, 182, 183, 184, 185, 186, 187, 188, 189, 190, 191, 192, 193, 194, 195, 196, 197, 198, 199, 200, 201, 202, 203, 204, 205, 206, 207, 208, 209, 210, 211, 212, 213, 214, 215, 216, 217, 218, 219, 220, 221, 222, 223, 224, 225, 226, 227, 228, 229, 230, 231, 232, 233, 234, 235, 236, 237, 238, 239, 240, 241, 242, 243, 244, 245, 246, 247, 248, 249, 250, 251, 252, 253, 254, 255, 256, 257, 258, 259, 260, 261, 262, 263, 264, 265, 266, 267, 268, 269, 270, 271, 272, 273, 274, 275, 276, 277, 278, 279, 280, 281, 282, 283, 284, 285, 302, 303, 304, 305, 306, 307, 308, 309, 310, 311, 312, 313, 314, 315, 316, 317, 318, 319, 320, 321, 322, 323, 324, 325, 326, 327, 328, 329, 330, 331, 332, 333, 334, 335, 336, 337, 338, 339, 340, 341, 342, 343, 344, 345, 346, 347, 348, 349, 350, 351, 352, 353, 354, 355, 356, 357, 358, 359, 360, 361, 362, 363, 364, 365, 366, 367, 368, 369, 370, 371, 372, 373, 374, 375, 376, 377, 378, 379, 380, 381, 382, 383, 384, 385, 386, 387, 388, 389, 390, 391, 392, 393, 394, 395, 396, 397, 398, 399, 400, 401, 402, 403, 404, 405, 406, 407, 408, 409, 410, 411, 412, 413, 414, 415, 416, 417, 418, 419, 420, 421, 422, 423, 424, 425, 426, 427, 428, 429, 430, 431, 432, 433, 434, 435, 436, 437, 438, 439, 440, 441, 442, 443, 444, 445, 446, 447, 448, 449, 450, 451, 452, 453, 454, 455, 456, 457, 458, 459, 460, 461, 462, 463, 464, 465, 466, 467, 468, 469, 470, 471, 472, 473, 474, 475, 476, 477, 478, 479, 480, 481, 482, 483, 484, 485, 486, 487, 488, 489, 490, 491, 492, 493, 494, 495, 496, 497, 498, 499, 500, 501, 502, 503, 504, 525, 526, 527, 528, 529, 530, 531, 532, 533, 534, 535, 536, 537, 538, 539, 540, 541], 1.0, 'REPLACE')
_vg = ob_tank.vertex_groups.new(name='tank_bone_body')
_vg.add([57, 58, 59, 60, 61, 62, 63, 64, 65, 66, 67, 68, 69, 70, 71, 72, 73, 74, 75, 76, 77, 78, 79, 80, 81, 82, 83, 84, 85, 86, 87, 88, 89, 90, 91, 92, 93, 94, 95, 96, 97, 98, 99, 100, 101, 102, 103, 104, 105, 106, 107, 108, 109, 110, 111, 112, 113, 114, 115, 116, 117, 118, 119, 120, 121, 122, 123, 124, 125, 126, 127, 128, 129, 130, 131, 132, 133, 134, 135, 136, 137, 138, 139, 140, 141, 142, 143, 144, 145, 146, 147, 148, 149, 150, 151, 152, 153, 154, 155, 156, 157, 158, 159, 160, 161, 162, 163, 164, 165, 166, 167, 168, 169, 170, 171, 172, 173, 174, 175, 176, 177, 178, 179, 180, 181, 182, 183, 184, 185, 186, 187, 188, 189, 190, 191, 192, 193, 194, 195, 196, 197, 198, 199, 200, 201, 202, 203, 204, 205, 206, 207, 208, 209, 210, 211, 212, 213, 214, 215, 216, 217, 218, 219, 220, 221, 222, 223, 224, 225, 226, 227, 228, 229, 230, 231, 232, 233, 234, 235, 236, 237, 238, 239, 240, 241, 242, 243, 244, 245, 246, 247, 248, 249, 250, 251, 252, 253, 254, 255, 256, 257, 258, 259, 260, 261, 262, 263, 264, 265, 266, 267, 268, 269, 270, 271, 272, 273, 274, 275, 276, 277, 278, 279, 280, 281, 282, 283, 284, 285, 302, 303, 304, 305, 306, 307, 308, 309, 310, 311, 312, 313, 314, 315, 316, 317, 318, 319, 320, 321, 322, 323, 324, 325, 326, 327, 328, 329, 330, 331, 332, 333, 334, 335, 336, 337, 338, 339, 340, 341, 342, 343, 344, 345, 346, 347, 348, 349, 350, 351, 352, 353, 354, 355, 356, 357, 358, 359, 360, 361, 362, 363, 364, 365, 366, 367, 368, 369, 370, 371, 372, 373, 374, 375, 376, 377, 378, 379, 380, 381, 382, 383, 384, 385, 386, 387, 388, 389, 390, 391, 392, 393, 394, 395, 396, 397, 398, 399, 400, 401, 402, 403, 404, 405, 406, 407, 408, 409, 410, 411, 412, 413, 414, 415, 416, 417, 418, 419, 420, 421, 422, 423, 424, 425, 426, 427, 428, 429, 430, 431, 432, 433, 434, 435, 436, 437, 438, 439, 440, 441, 442, 443, 444, 445, 446, 447, 448, 449, 450, 451, 452, 453, 454, 455, 456, 457, 458, 459, 460, 461, 462, 463, 464, 465, 466, 467, 468, 469, 470, 471, 472, 473, 474, 475, 476, 477, 478, 479, 480, 481, 482, 483, 484, 485, 486, 487, 488, 489, 490, 491, 492, 493, 494, 495, 496, 497, 498, 499, 500, 501, 502, 503, 504, 525, 526, 527, 528, 529, 530, 531, 532, 533, 534, 535, 536, 537, 538, 539, 540, 541], 1.0, 'REPLACE')
_vg = ob_tank.vertex_groups.new(name='tank_bone_gun')
_vg.add([20, 21, 22, 23, 24, 25, 28, 29, 30, 43, 44, 45, 48, 286, 287, 288, 289, 290, 291, 292, 293, 294, 295, 296, 297, 298, 299, 300, 301, 505, 506, 507, 508, 509, 510, 511, 512, 513, 514, 515, 516, 517, 518, 519, 520, 521, 522, 523, 524], 1.0, 'REPLACE')
_m = ob_tank.modifiers.new('Armature', 'ARMATURE')
_m.object = ob_scene_root

# ---- collection membership
col_collection_1.objects.link(ob_scene_root)
col_collection_1.objects.link(ob_tank)

# ---- scene / render settings (as saved in the file)
scene.frame_start = 1; scene.frame_end = 250; scene.frame_set(1)
scene.render.engine = 'BLENDER_EEVEE_NEXT'
scene.render.image_settings.file_format = 'JPEG'
scene.render.image_settings.color_mode = 'RGB'
scene.render.image_settings.compression = 90
scene.render.resolution_x = 800
scene.render.resolution_y = 600
scene.render.pixel_aspect_x = 100.0
scene.render.pixel_aspect_y = 100.0
scene.render.fps = 25
scene.render.dither_intensity = 0.0
scene.render.use_compositing = False
scene.render.use_sequencer = False
scene.render.bake_margin = 2
scene.render.bake_bias = 0.0
scene.render.use_stamp_time = False
scene.render.use_stamp_date = False
scene.render.use_stamp_frame = False
scene.render.use_stamp_camera = False
scene.render.use_stamp_scene = False
scene.render.use_stamp_filename = False
scene.render.use_stamp_render_time = False
scene.render.stamp_font_size = 0
scene.cycles.use_denoising = False
scene.cycles.samples = 10
scene.cycles.sampling_pattern = 'TABULATED_SOBOL'
scene.cycles.light_sampling_threshold = 0.0
scene.cycles.use_adaptive_sampling = False
scene.cycles.use_light_tree = False
scene.cycles.blur_glossy = 0.0
scene.cycles.volume_bounces = 1
scene.cycles.pixel_filter_type = 'GAUSSIAN'
scene.cycles.sample_clamp_indirect = 0.0
scene.view_settings.view_transform = 'Raw'
bpy.context.view_layer.update()

# ---- added for rendering (the .blend has no active camera): camera
cam_auto = bpy.data.cameras.new('AutoCamera')
cam_auto.lens = 50.0
cam_auto.sensor_width = 36.0
cam_auto.clip_end = 4455.07
ob_auto_camera = bpy.data.objects.new('AutoCamera', cam_auto)
scene.collection.objects.link(ob_auto_camera)
ob_auto_camera.location = (253.911, -301.23, 262.923)
ob_auto_camera.rotation_euler = (1.09748, -7.21219e-08, 0.694738)
scene.camera = ob_auto_camera
bpy.context.view_layer.update()
